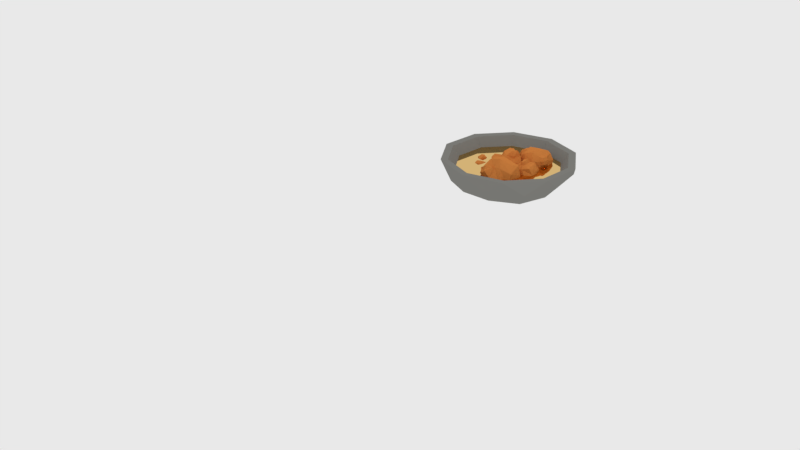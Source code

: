 # Source: finish.blend  (saved by Blender 2.79.0; exported with 4.5.12 LTS)
import bpy
from mathutils import Matrix  # noqa: F401  (used for matrix-valued properties, if any)

bpy.ops.wm.read_factory_settings(use_empty=True)
scene = bpy.context.scene
scene.name = 'Scene'

# ---- collections
col_collection_1 = bpy.data.collections.new('Collection 1'); scene.collection.children.link(col_collection_1)

# ---- materials (node trees are filled in below, after node groups)
mat_material_004 = bpy.data.materials.new('Material.004')
mat_material_004.alpha_threshold = 0.0
mat_material_004.roughness = 0.5
mat_material_002 = bpy.data.materials.new('Material.002')
mat_material_002.alpha_threshold = 0.0
mat_material_002.roughness = 0.5
mat_material = bpy.data.materials.new('Material')
mat_material.alpha_threshold = 0.0
mat_material.roughness = 0.5
mat_material_001 = bpy.data.materials.new('Material.001')
mat_material_001.alpha_threshold = 0.0
mat_material_001.roughness = 0.5

# ---- material node trees
mat_material_004.use_nodes = True; mat_material_004.node_tree.nodes.clear()
_N = mat_material_004.node_tree.nodes; _L = mat_material_004.node_tree.links
n0 = _N.new('ShaderNodeOutputMaterial'); n0.name = 'Material Output'; n0.location = (300, 300)
n1 = _N.new('ShaderNodeBsdfGlass'); n1.name = 'Glass BSDF'; n1.location = (10, 300)
n1.distribution = 'BECKMANN'
n1.inputs[0].default_value = (0.8, 0.5443, 0.224, 1.0)
n1.inputs[2].default_value = 0.85
_L.new(n1.outputs[0], n0.inputs[0])
n0.is_active_output = True
mat_material_002.use_nodes = True; mat_material_002.node_tree.nodes.clear()
_N = mat_material_002.node_tree.nodes; _L = mat_material_002.node_tree.links
n0 = _N.new('ShaderNodeOutputMaterial'); n0.name = 'Material Output'; n0.location = (300, 300)
n1 = _N.new('ShaderNodeBsdfDiffuse'); n1.name = 'Diffuse BSDF'; n1.location = (10, 300)
n1.inputs[0].default_value = (0.6422, 0.2225, 0.05162, 1.0)
_L.new(n1.outputs[0], n0.inputs[0])
n0.is_active_output = True
mat_material.use_nodes = True; mat_material.node_tree.nodes.clear()
_N = mat_material.node_tree.nodes; _L = mat_material.node_tree.links
n0 = _N.new('ShaderNodeOutputMaterial'); n0.name = 'Material Output'; n0.location = (300, 300)
n1 = _N.new('ShaderNodeBsdfDiffuse'); n1.name = 'Diffuse BSDF'; n1.location = (10, 300)
n1.inputs[0].default_value = (0.6344, 0.443, 0.309, 1.0)
_L.new(n1.outputs[0], n0.inputs[0])
n0.is_active_output = True
mat_material_001.use_nodes = True; mat_material_001.node_tree.nodes.clear()
_N = mat_material_001.node_tree.nodes; _L = mat_material_001.node_tree.links
n0 = _N.new('ShaderNodeOutputMaterial'); n0.name = 'Material Output'; n0.location = (300, 300)
n1 = _N.new('ShaderNodeBsdfDiffuse'); n1.name = 'Diffuse BSDF'; n1.location = (10, 300)
n1.inputs[0].default_value = (0.2245, 0.2228, 0.2063, 1.0)
_L.new(n1.outputs[0], n0.inputs[0])
n0.is_active_output = True

# ---- world
world_world = bpy.data.worlds.new('World'); scene.world = world_world
world_world.use_nodes = True; world_world.node_tree.nodes.clear()
_N = world_world.node_tree.nodes; _L = world_world.node_tree.links
n0 = _N.new('ShaderNodeOutputWorld'); n0.name = 'World Output'; n0.location = (300, 300)
n1 = _N.new('ShaderNodeBackground'); n1.name = 'Background'; n1.location = (10, 300)
n1.inputs[0].default_value = (0.814, 0.814, 0.814, 1.0)
_L.new(n1.outputs[0], n0.inputs[0])
n0.is_active_output = True
world_world.color = (0.05088, 0.05088, 0.05088)
world_world.use_sun_shadow = False
world_world.sun_shadow_jitter_overblur = 0.0
world_world.cycles.sampling_method = 'MANUAL'

# ---- cameras
cam_camera = bpy.data.cameras.new('Camera')
cam_camera.clip_end = 100.0
cam_camera.lens = 35.0
cam_camera.sensor_width = 32.0
cam_camera.sensor_height = 18.0
cam_camera.ortho_scale = 7.314
cam_camera.dof.focus_distance = 0.0

# ---- lights
light_lamp = bpy.data.lights.new('Lamp', 'POINT')
light_lamp.transmission_factor = 0.0
light_lamp.cutoff_distance = 30.0
light_lamp.energy = 100.0
light_lamp.shadow_buffer_clip_start = 1.001
light_lamp.shadow_soft_size = 0.1
light_lamp.shadow_maximum_resolution = 0.006
light_lamp.use_absolute_resolution = True

# ---- meshes
me_icosphere_001 = bpy.data.meshes.new('Icosphere.001')
me_icosphere_001.from_pydata([(0.7459, 0.2425, -0.2337), (0.4609, 0.6349, -0.2337), (-0.0003865, 0.7847, -0.2337), (-0.4616, 0.6349, -0.2337), (-0.7467, 0.2425, -0.2337), (-0.7467, -0.2425, -0.2337), (-0.4616, -0.6349, -0.2337), (-0.0003865, -0.7847, -0.2337), (0.4609, -0.6349, -0.2337), (0.7459, -0.2425, -0.2337)], [], [(0, 1, 2, 3, 4, 5, 6, 7, 8, 9)])
me_icosphere_001.materials.append(mat_material_004)
me_icosphere_001.use_remesh_preserve_volume = False
me_icosphere_001.use_remesh_preserve_attributes = False
me_icosphere_001.use_mirror_vertex_groups = False
me_icosphere_001.update()
me_cube_006 = bpy.data.meshes.new('Cube.006')
me_cube_006.from_pydata([(0.2171, -2.594, -1.349), (0.1954, -1.818, -0.9156), (0.1954, -2.082, -1.293), (0.4642, -2.18, -1.286), (0.3497, -2.497, -1.368), (0.5361, -2.497, -0.967), (0.3083, -2.717, -1.235), (0.3455, -2.885, -0.8621), (0.4642, -2.18, -1.052), (0.2501, -1.861, -0.659), (0.3513, -1.936, -0.7397), (0.3882, -2.27, -0.6736), (0.3549, -2.683, -0.5922), (0.14, -1.878, -0.4894), (0.1562, -2.137, -0.5145), (0.2092, -2.244, -0.5482), (0.1729, -2.529, -0.3563), (0.1033, -2.206, -0.2427), (0.1154, -2.08, -0.2902), (0.1778, -2.12, -0.4369), (0.214, -2.189, -0.4625), (0.1282, -2.276, -0.2147), (0.1916, -2.825, -0.6129), (0.1714, -2.958, -0.9922), (0.01014, -2.555, -1.412), (-0.1969, -2.594, -1.349), (0.01014, -2.917, -1.272), (0.01014, -2.931, -0.7056), (0.01014, -1.916, -0.9572), (0.01014, -2.113, -1.341), (-0.1751, -1.818, -0.9156), (-0.1751, -2.082, -1.293), (-0.444, -2.18, -1.286), (-0.3294, -2.497, -1.368), (-0.5159, -2.497, -0.967), (-0.288, -2.717, -1.235), (-0.3252, -2.788, -0.8621), (-0.444, -2.18, -1.052), (-0.2298, -1.861, -0.659), (-0.331, -1.936, -0.7397), (0.01014, -2.659, -0.4567), (0.01014, -1.776, -0.652), (-0.3679, -2.27, -0.6736), (-0.3346, -2.586, -0.5922), (-0.1821, -2.044, -0.4894), (-0.2878, -2.137, -0.5145), (0.01014, -2.561, -0.3244), (-0.05224, -1.859, -0.5035), (-0.2926, -2.244, -0.4856), (-0.1526, -2.529, -0.2936), (-0.08297, -2.206, -0.1801), (0.01014, -2.192, -0.229), (-0.1877, -2.08, -0.2276), (0.01014, -2.291, -0.1865), (0.01014, -2.099, -0.2311), (-0.227, -2.125, -0.3385), (-0.1079, -2.276, -0.152), (-0.1713, -2.729, -0.6129), (-0.1511, -2.861, -0.9922), (1.51, 2.293, -1.164), (0.3874, 1.601, -0.9083), (1.053, 1.667, -1.104), (0.9248, 1.916, -1.449), (1.321, 2.235, -1.329), (0.7519, 2.578, -1.386), (1.427, 2.56, -1.234), (0.9362, 2.981, -1.061), (0.6404, 2.087, -1.328), (0.08509, 1.86, -0.8531), (0.1212, 1.971, -1.006), (0.2847, 2.461, -1.024), (0.4468, 2.92, -0.9347), (0.1051, 2.248, -0.6092), (0.1664, 2.297, -0.6451), (0.1916, 2.471, -0.7053), (0.2721, 2.666, -0.6355), (0.07913, 2.472, -0.4998), (0.0594, 2.262, -0.4575), (0.07574, 2.322, -0.5516), (0.06857, 2.448, -0.5838), (0.08822, 2.59, -0.5206), (0.7315, 3.0, -0.7463), (1.304, 2.888, -0.9139), (1.648, 2.142, -0.9025), (1.693, 2.183, -0.5764), (1.684, 2.586, -0.8302), (1.007, 3.02, -0.5369), (0.5972, 1.649, -0.6671), (1.216, 1.622, -0.8655), (0.5516, 1.502, -0.3828), (1.217, 1.568, -0.5784), (1.327, 1.673, -0.161), (1.622, 2.054, -0.3656), (1.218, 2.297, 0.1062), (1.691, 2.401, -0.3883), (1.233, 2.802, -0.1099), (1.043, 1.845, -0.03984), (0.2978, 1.731, -0.1725), (0.4235, 1.789, -0.03836), (0.5683, 2.976, -0.4081), (0.1169, 1.691, -0.5092), (0.6198, 2.259, 0.04825), (0.7523, 2.736, 0.04312), (0.2202, 2.179, -0.2409), (0.2958, 2.219, -0.2309), (0.3305, 2.688, -0.3882), (0.2, 2.237, -0.4324), (0.368, 2.365, -0.1408), (0.4163, 2.579, -0.1738), (0.1617, 2.423, -0.2357), (0.09221, 2.439, -0.3606), (0.1001, 2.237, -0.3272), (0.1718, 2.264, -0.2442), (0.1183, 2.599, -0.3386), (0.09867, 2.271, -0.3942), (0.1968, 2.371, -0.1736), (0.1928, 2.526, -0.1858), (0.8923, 2.903, -0.2317), (1.447, 2.802, -0.4565), (0.08722, 3.036, -1.918), (-1.49, 2.063, -1.559), (-0.5549, 2.156, -1.834), (-0.7349, 2.506, -2.319), (-0.1774, 2.954, -2.15), (-0.9779, 3.437, -2.23), (-0.02919, 3.411, -2.016), (-0.7188, 4.003, -1.774), (-1.135, 2.747, -2.148), (-1.915, 2.426, -1.481), (-1.865, 2.583, -1.696), (-1.635, 3.272, -1.722), (-1.407, 3.917, -1.596), (-1.887, 2.973, -1.138), (-1.801, 3.042, -1.189), (-1.766, 3.287, -1.273), (-1.652, 3.561, -1.175), (-1.924, 3.288, -0.9845), (-1.951, 2.992, -0.925), (-1.928, 3.076, -1.057), (-1.939, 3.254, -1.103), (-1.911, 3.453, -1.014), (-1.007, 4.029, -1.331), (-0.2011, 3.872, -1.567), (0.2812, 2.824, -1.551), (0.3451, 2.881, -1.092), (0.3323, 3.448, -1.449), (-0.6196, 4.057, -1.037), (-1.195, 2.131, -1.22), (-0.3258, 2.093, -1.499), (-1.26, 1.924, -0.8201), (-0.3241, 2.017, -1.095), (-0.1691, 2.165, -0.5082), (0.2456, 2.699, -0.7958), (-0.3226, 3.042, -0.1326), (0.3423, 3.187, -0.8277), (-0.301, 3.751, -0.4363), (-0.5688, 2.406, -0.3379), (-1.616, 2.246, -0.5243), (-1.44, 2.327, -0.3358), (-1.236, 3.996, -0.8556), (-1.871, 2.19, -0.9977), (-1.164, 2.988, -0.214), (-0.9773, 3.658, -0.2213), (-1.725, 2.875, -0.6205), (-1.619, 2.932, -0.6065), (-1.57, 3.591, -0.8275), (-1.754, 2.957, -0.8897), (-1.518, 3.137, -0.4798), (-1.45, 3.438, -0.5262), (-1.808, 3.218, -0.6132), (-1.905, 3.24, -0.7888), (-1.894, 2.958, -0.7418), (-1.793, 2.995, -0.6252), (-1.869, 3.465, -0.7579), (-1.896, 3.005, -0.836), (-1.758, 3.146, -0.5259), (-1.764, 3.364, -0.5431), (-0.7805, 3.893, -0.6075), (-0.0001766, 3.751, -0.9237), (-4.815, 2.57, -0.459), (-2.812, 2.769, 1.79), (-3.915, 2.048, 0.9448), (-4.689, 2.581, 1.186), (-5.028, 2.587, 0.06047), (-4.713, 3.978, 0.526), (-4.995, 3.175, -0.5975), (-4.618, 4.485, -0.8928), (-4.243, 3.235, 1.251), (-2.517, 3.62, 1.844), (-3.024, 3.637, 1.803), (-3.471, 4.297, 0.9583), (-3.834, 4.998, -0.2358), (-1.954, 3.956, 1.634), (-2.416, 4.237, 0.9338), (-2.764, 4.355, 0.7249), (-2.724, 5.199, -0.08761), (-1.873, 5.007, 0.7136), (-1.809, 4.733, 1.076), (-2.296, 4.463, 1.044), (-2.533, 4.532, 0.912), (-1.98, 5.21, 0.5744), (-3.687, 4.883, -0.9506), (-4.553, 3.961, -1.464), (-4.38, 2.046, -0.7624), (-3.819, 1.97, -1.247), (-4.638, 2.893, -1.733), (-3.58, 4.494, -1.616), (-2.589, 2.509, 1.149), (-3.603, 1.686, 0.4944), (-1.92, 2.232, 1.085), (-3.024, 1.511, 0.2397), (-2.505, 1.264, -0.5423), (-3.394, 1.602, -1.232), (-2.183, 2.452, -1.476), (-3.561, 2.311, -1.732), (-2.864, 3.39, -1.899), (-2.059, 1.918, -0.4776), (-1.363, 2.924, 0.9308), (-1.383, 2.648, 0.5044), (-2.713, 4.847, -0.789), (-1.804, 3.185, 1.626), (-1.652, 3.201, -0.4807), (-2.035, 3.876, -1.278), (-1.42, 3.699, 0.5562), (-1.348, 3.593, 0.08897), (-2.319, 5.092, -0.4783), (-1.492, 3.615, 1.315), (-1.438, 3.803, -0.2127), (-1.822, 4.902, -0.6898), (-1.306, 4.912, 0.3765), (-1.601, 4.892, 0.5813), (-0.9612, 4.468, 0.5166), (-1.665, 5.137, 0.3145), (-1.471, 4.769, 0.8399), (-1.142, 4.158, 0.2869), (-1.293, 5.043, 0.1424), (-2.674, 4.234, -1.371), (-3.637, 3.371, -1.808), (1.22, -0.5193, -1.574), (-0.3578, -1.492, -1.216), (0.5776, -1.4, -1.49), (0.3976, -1.05, -1.976), (0.9551, -0.6012, -1.807), (0.1546, -0.1186, -1.887), (1.103, -0.1447, -1.673), (0.4137, 0.4474, -1.43), (-0.002083, -0.8087, -1.805), (-0.7828, -1.129, -1.138), (-0.732, -0.9722, -1.353), (-0.5022, -0.2835, -1.378), (-0.2743, 0.3617, -1.253), (-0.7547, -0.5829, -0.7952), (-0.6685, -0.5141, -0.8456), (-0.6331, -0.269, -0.9303), (-0.52, 0.00506, -0.8321), (-0.7912, -0.2676, -0.6413), (-0.8189, -0.5634, -0.5818), (-0.7959, -0.4791, -0.7142), (-0.806, -0.3014, -0.7595), (-0.7784, -0.1029, -0.6706), (0.126, 0.4735, -0.9878), (0.9314, 0.3165, -1.224), (1.414, -0.7319, -1.207), (1.478, -0.6748, -0.749), (1.465, -0.1074, -1.106), (0.5129, 0.5018, -0.6935), (-0.06294, -1.425, -0.8766), (0.8067, -1.463, -1.155), (-0.127, -1.631, -0.4769), (0.8084, -1.539, -0.7518), (0.9634, -1.391, -0.165), (1.378, -0.8562, -0.4527), (0.81, -0.5137, 0.2106), (1.475, -0.3686, -0.4846), (0.8316, 0.1955, -0.09318), (0.5637, -1.15, 0.005276), (-0.4838, -1.309, -0.1812), (-0.307, -1.228, 0.007352), (-0.1035, 0.4406, -0.5124), (-0.738, -1.366, -0.6545), (-0.03112, -0.5675, 0.1291), (0.1552, 0.1028, 0.1219), (-0.5929, -0.6804, -0.2773), (-0.4866, -0.6238, -0.2634), (-0.4378, 0.03503, -0.4844), (-0.6212, -0.5991, -0.5465), (-0.3851, -0.4185, -0.1367), (-0.3171, -0.1172, -0.183), (-0.6752, -0.3375, -0.2701), (-0.7728, -0.3151, -0.4457), (-0.7617, -0.5979, -0.3986), (-0.6609, -0.5605, -0.282), (-0.7361, -0.09029, -0.4148), (-0.7637, -0.5504, -0.4928), (-0.6258, -0.4101, -0.1827), (-0.6313, -0.1916, -0.2), (0.352, 0.3372, -0.2644), (1.132, 0.1954, -0.5805), (0.309, 0.2658, -1.131), (0.233, 1.416, -0.1895), (0.5914, 0.8332, -0.5473), (0.2807, 0.515, -0.336), (0.2417, 0.2584, -0.8542), (-0.431, 0.4068, -0.5852), (0.01344, 0.1484, -1.154), (-0.6783, 0.4156, -1.141), (-0.05378, 0.7166, -0.3075), (-0.1925, 1.537, -0.1444), (-0.2728, 1.341, -0.1162), (-0.6158, 1.035, -0.4578), (-0.9307, 0.8342, -0.8592), (-0.5316, 1.579, -0.5216), (-0.5377, 1.493, -0.563), (-0.6811, 1.358, -0.6235), (-0.8072, 1.293, -0.8247), (-0.8747, 1.583, -0.7354), (-0.6951, 1.714, -0.6483), (-0.7403, 1.6, -0.6225), (-0.8602, 1.527, -0.6567), (-0.9758, 1.513, -0.7845), (-0.8215, 0.7965, -1.23), (-0.3596, 0.3624, -1.456), (0.5616, 0.5177, -1.394), (0.5818, 0.803, -1.732), (0.1808, 0.3815, -1.688), (-0.6387, 0.8558, -1.636), (0.3495, 1.53, -0.5859), (0.7627, 1.009, -0.8637), (0.4824, 1.907, -0.7393), (0.8409, 1.324, -1.097), (0.8184, 1.574, -1.521), (0.6566, 1.075, -1.769), (0.1838, 1.618, -1.94), (0.3839, 0.878, -1.971), (-0.2679, 1.224, -2.046), (0.4839, 1.776, -1.493), (0.1156, 2.144, -0.8236), (0.1437, 2.162, -1.034), (-0.8747, 1.24, -1.4), (0.00958, 1.929, -0.3834), (-0.1596, 1.934, -1.463), (-0.5102, 1.662, -1.786), (-0.3415, 1.953, -0.9406), (-0.3303, 1.901, -1.02), (-0.762, 1.511, -1.107), (-0.4341, 1.729, -0.7634), (-0.4169, 1.878, -1.206), (-0.5818, 1.736, -1.321), (-0.7125, 1.902, -1.093), (-0.8032, 1.769, -0.8952), (-0.5835, 1.934, -0.8944), (-0.5617, 1.952, -1.016), (-0.9321, 1.709, -1.007), (-0.647, 1.803, -0.7938), (-0.6427, 1.955, -1.136), (-0.7869, 1.885, -1.201), (-0.5762, 1.28, -1.771), (-0.1359, 0.803, -1.949), (1.514, 1.548, -1.768), (0.8584, 0.3879, -1.025), (1.093, 0.777, -1.673), (0.7844, 1.158, -1.661), (1.233, 1.522, -1.8), (0.9592, 1.687, -1.113), (1.489, 1.809, -1.573), (1.583, 2.089, -0.933), (0.7844, 1.158, -1.259), (0.8162, 0.4997, -0.5845), (0.7346, 0.7005, -0.7229), (0.976, 1.224, -0.6095), (1.39, 1.8, -0.4699), (0.9928, 0.4269, -0.2936), (1.199, 0.822, -0.3366), (1.216, 1.027, -0.3945), (1.522, 1.413, -0.06531), (1.338, 0.8774, 0.1295), (1.209, 0.7028, 0.048), (1.152, 0.8163, -0.2036), (1.16, 0.9501, -0.2475), (1.363, 1.002, 0.1776), (1.756, 1.865, -0.5055), (1.904, 2.042, -1.156), (1.784, 1.308, -1.876), (2.122, 1.181, -1.768), (2.104, 1.838, -1.637), (2.116, 1.859, -0.6645), (1.218, 0.3691, -1.096), (1.392, 0.6575, -1.754), (1.403, 0.05977, -1.025), (1.637, 0.4489, -1.673), (2.119, 0.354, -1.661), (2.231, 0.9205, -1.8), (2.505, 0.7554, -1.113), (2.365, 1.281, -1.573), (2.483, 1.352, -0.933), (2.119, 0.354, -1.259), (1.521, 0.07461, -0.5845), (1.737, 0.09625, -0.7229), (1.876, 1.46, -0.2375), (1.094, 0.1627, -0.5725), (2.087, 0.5539, -0.6095), (2.318, 1.047, -0.4699), (1.613, 0.3861, -0.2936), (1.851, 0.4288, -0.3366), (1.789, 1.316, -0.01067), (1.259, 0.2301, -0.3178), (1.953, 0.5824, -0.287), (2.0, 1.125, 0.04222), (1.612, 0.7125, 0.237), (1.462, 0.7733, 0.1531), (1.654, 0.4344, 0.1555), (1.55, 0.9197, 0.2259), (1.38, 0.6371, 0.1494), (1.751, 0.4651, -0.0347), (1.71, 0.7926, 0.2851), (2.204, 1.401, -0.5055), (2.292, 1.614, -1.156), (-0.6893, -3.603, -0.4844), (-0.5709, -3.932, -1.429), (-0.7861, -3.936, -0.9531), (-0.5347, -4.042, -0.7783), (-0.6156, -3.774, -0.5034), (-0.1667, -3.688, -0.7076), (-0.5014, -3.514, -0.4267), (-0.1574, -3.217, -0.5285), (-0.363, -3.918, -0.9378), (-0.3271, -3.801, -1.548), (-0.2846, -3.856, -1.394), (-0.1274, -3.6, -1.149), (0.001136, -3.229, -0.8758), (-0.2903, -3.624, -1.691), (-0.2347, -3.457, -1.453), (-0.1903, -3.431, -1.322), (-0.01298, -3.095, -1.231), (-0.06306, -3.226, -1.6), (-0.1173, -3.352, -1.668), (-0.1638, -3.443, -1.512), (-0.1362, -3.43, -1.424), (-0.005517, -3.176, -1.553), (-0.1164, -3.025, -0.8042), (-0.3804, -3.114, -0.4437), (-0.9164, -3.525, -0.5498), (-1.033, -3.323, -0.637), (-0.7294, -3.184, -0.3465), (-0.3105, -2.873, -0.7207), (-0.7322, -3.756, -1.388), (-0.9675, -3.814, -0.9642), (-0.8787, -3.681, -1.566), (-1.094, -3.686, -1.09), (-1.289, -3.429, -1.113), (-1.18, -3.315, -0.7538), (-1.041, -2.977, -1.096), (-0.9968, -3.111, -0.6466), (-0.7373, -2.835, -0.8558), (-1.118, -3.305, -1.273), (-0.7259, -3.477, -1.725), (-0.8514, -3.395, -1.645), (-0.1914, -2.942, -1.115), (-0.5412, -3.698, -1.712), (-0.7556, -3.089, -1.428), (-0.5944, -2.835, -1.21), (-0.519, -3.284, -1.672), (-0.6035, -3.157, -1.617), (-0.1174, -2.944, -1.286), (-0.4646, -3.515, -1.767), (-0.5612, -3.059, -1.55), (-0.2375, -2.841, -1.393), (-0.1718, -3.067, -1.712), (-0.1338, -3.166, -1.656), (-0.3232, -3.114, -1.822), (-0.07932, -3.07, -1.603), (-0.157, -3.236, -1.731), (-0.4267, -3.114, -1.724), (-0.1557, -2.984, -1.683), (-0.4406, -2.851, -1.018), (-0.671, -2.968, -0.6426), (-1.789, -3.779, 0.5863), (-1.424, -4.173, -0.8679), (-1.725, -4.309, -0.135), (-1.306, -4.308, 0.134), (-1.582, -3.977, 0.557), (-0.9984, -3.584, 0.2427), (-1.577, -3.539, 0.6749), (-1.269, -2.912, 0.5183), (-1.137, -4.029, -0.1114), (-1.157, -3.841, -1.051), (-1.064, -3.894, -0.8127), (-0.9959, -3.435, -0.4365), (-1.037, -2.834, -0.01612), (-1.212, -3.569, -1.27), (-1.234, -3.298, -0.9047), (-1.186, -3.235, -0.7025), (-1.138, -2.652, -0.5619), (-1.13, -2.868, -1.131), (-1.131, -3.079, -1.235), (-1.142, -3.236, -0.9952), (-1.111, -3.201, -0.8597), (-1.078, -2.763, -1.058), (-1.327, -2.615, 0.09412), (-1.647, -2.901, 0.6489), (-2.158, -3.805, 0.4856), (-2.445, -3.59, 0.3514), (-2.099, -3.21, 0.7984), (-1.693, -2.518, 0.2225), (-1.758, -4.021, -0.8036), (-2.056, -4.245, -0.1521), (-2.01, -4.004, -1.078), (-2.312, -4.141, -0.3452), (-2.744, -3.894, -0.3813), (-2.657, -3.668, 0.1717), (-2.664, -3.105, -0.3541), (-2.522, -3.267, 0.3366), (-2.32, -2.721, 0.01472), (-2.576, -3.615, -0.6267), (-1.917, -3.622, -1.323), (-2.144, -3.582, -1.2), (-1.483, -2.543, -0.3835), (-1.523, -3.824, -1.302), (-2.193, -3.091, -0.8656), (-2.118, -2.634, -0.5304), (-1.741, -3.224, -1.241), (-1.937, -3.096, -1.157), (-1.377, -2.501, -0.6469), (-1.524, -3.519, -1.387), (-1.936, -2.932, -1.053), (-1.609, -2.429, -0.8123), (-1.38, -2.708, -1.302), (-1.266, -2.826, -1.217), (-1.566, -2.866, -1.472), (-1.247, -2.657, -1.135), (-1.257, -2.939, -1.333), (-1.713, -2.928, -1.322), (-1.407, -2.581, -1.257), (-1.891, -2.564, -0.2348), (-2.146, -2.868, 0.3428), (-0.6031, -2.192, -1.079), (-1.102, -1.106, -0.4121), (-0.9422, -1.481, -0.9935), (-0.5028, -1.457, -0.9825), (-0.4741, -1.974, -1.108), (-0.2102, -1.862, -0.4912), (-0.4, -2.311, -0.9043), (-0.2461, -2.526, -0.3299), (-0.5028, -1.457, -0.6223), (-0.9984, -1.134, -0.01723), (-0.8095, -1.18, -0.1414), (-0.556, -1.631, -0.03972), (-0.3545, -2.235, 0.08552), (-1.144, -1.224, 0.2437), (-0.965, -1.581, 0.2051), (-0.8252, -1.702, 0.1531), (-0.7047, -2.127, 0.4485), (-0.998, -1.712, 0.6232), (-1.057, -1.526, 0.5501), (-0.9446, -1.545, 0.3244), (-0.8515, -1.621, 0.285), (-0.9207, -1.795, 0.6664), (-0.4999, -2.535, 0.05361), (-0.4485, -2.735, -0.53), (-0.9194, -2.262, -1.176), (-1.189, -2.442, -1.079), (-0.7017, -2.774, -0.961), (-0.6931, -2.794, -0.08901), (-1.305, -1.358, -0.4762), (-1.186, -1.636, -1.066), (-1.626, -1.329, -0.4121), (-1.467, -1.704, -0.9935), (-1.789, -2.004, -0.9825), (-1.436, -2.384, -1.108), (-1.7, -2.496, -0.4912), (-1.244, -2.671, -0.9043), (-1.254, -2.794, -0.3299), (-1.789, -2.004, -0.6223), (-1.678, -1.423, -0.01723), (-1.775, -1.591, -0.1414), (-0.8567, -2.41, 0.2941), (-1.389, -1.159, -0.006481), (-1.627, -2.086, -0.03972), (-1.389, -2.513, 0.08552), (-1.5, -1.654, 0.2437), (-1.594, -1.849, 0.2051), (-0.9159, -2.271, 0.4975), (-1.427, -1.315, 0.2219), (-1.536, -2.004, 0.2496), (-1.166, -2.323, 0.5449), (-1.262, -1.824, 0.7197), (-1.139, -1.747, 0.6444), (-1.486, -1.709, 0.6466), (-1.079, -1.888, 0.7098), (-1.195, -1.616, 0.6411), (-1.515, -1.795, 0.4759), (-1.255, -1.938, 0.7628), (-1.072, -2.617, 0.05361), (-0.9635, -2.792, -0.53), (-1.975, 1.211, -1.39), (-2.984, -0.5734, -0.245), (-2.623, 0.02529, -1.242), (-3.098, 0.612, -1.223), (-2.408, 1.172, -1.439), (-2.829, 1.426, -0.3808), (-2.014, 1.613, -1.089), (-1.869, 2.043, -0.104), (-3.098, 0.612, -0.6056), (-3.049, -0.4014, 0.4322), (-3.174, -0.09249, 0.2192), (-2.803, 0.7125, 0.3937), (-2.166, 1.6, 0.6085), (-2.777, -0.5134, 0.8798), (-2.461, 0.09445, 0.8136), (-2.434, 0.4097, 0.7245), (-1.964, 1.004, 1.231), (-2.246, 0.1798, 1.531), (-2.445, -0.08891, 1.405), (-2.532, 0.08571, 1.018), (-2.52, 0.2917, 0.9507), (-2.208, 0.3709, 1.605), (-1.602, 1.699, 0.5538), (-1.376, 1.971, -0.4474), (-1.56, 0.8418, -1.555), (-1.039, 0.647, -1.39), (-1.068, 1.658, -1.187), (-1.048, 1.69, 0.3091), (-2.431, -0.6024, -0.355), (-2.163, -0.1585, -1.367), (-2.147, -1.078, -0.245), (-1.786, -0.4796, -1.242), (-1.045, -0.6257, -1.223), (-0.8725, 0.2461, -1.439), (-0.4511, -0.007936, -0.3808), (-0.6659, 0.8005, -1.089), (-0.4848, 0.9107, -0.104), (-1.045, -0.6257, -0.6056), (-1.964, -1.056, 0.4322), (-1.632, -1.022, 0.2192), (-1.418, 1.077, 0.9662), (-2.622, -0.9199, 0.4507), (-1.094, -0.318, 0.3937), (-0.7388, 0.4413, 0.6085), (-1.822, -0.5762, 0.8798), (-1.457, -0.5106, 0.8136), (-1.552, 0.8552, 1.315), (-2.367, -0.8162, 0.8425), (-1.3, -0.2741, 0.8899), (-1.228, 0.5608, 1.397), (-1.825, -0.07403, 1.696), (-2.056, 0.01958, 1.567), (-1.76, -0.5019, 1.571), (-1.92, 0.2448, 1.679), (-2.182, -0.19, 1.561), (-1.611, -0.4547, 1.278), (-1.674, 0.0492, 1.77), (-0.9138, 0.9859, 0.5538), (-0.7787, 1.313, -0.4474), (-4.998, -0.05668, -1.447), (-3.073, 0.4814, -0.3309), (-3.734, 0.3163, -1.304), (-3.81, -0.4158, -1.124), (-4.672, -0.327, -1.334), (-4.556, -0.7927, -0.3019), (-5.248, -0.3609, -1.154), (-5.403, -0.4982, -0.03201), (-3.81, -0.4158, -0.5212), (-3.146, 0.3179, 0.3296), (-3.272, 0.01808, 0.2832), (-4.083, -0.2822, 0.4533), (-4.892, -0.3958, 0.6628), (-3.782, 0.4512, 0.7661), (-3.894, 0.3805, 0.7015), (-4.13, 0.1812, 0.7759), (-4.497, 0.1856, 0.8676), (-4.23, 0.4086, 1.196), (-3.944, 0.6049, 1.074), (-4.004, 0.4243, 1.046), (-4.155, 0.2906, 1.142), (-4.388, 0.303, 1.269), (-5.35, -0.07669, 0.4481), (-5.694, -0.1089, -0.5282), (-5.06, 0.6027, -1.609), (-5.315, 1.214, -1.447), (-5.721, 0.438, -1.249), (-5.756, 0.4291, 0.2095), (-3.465, 1.001, -0.4382), (-3.955, 0.8785, -1.425), (-3.363, 1.644, -0.3309), (-4.024, 1.478, -1.304), (-4.435, 2.089, -1.124), (-5.154, 1.606, -1.334), (-5.271, 2.071, -0.3019), (-5.679, 1.365, -1.154), (-5.88, 1.414, -0.03201), (-4.435, 2.089, -0.5212), (-3.504, 1.753, 0.3296), (-3.756, 1.959, 0.2832), (-5.32, 0.5379, 0.8503), (-3.114, 1.088, 0.3476), (-4.613, 1.843, 0.4533), (-5.381, 1.563, 0.6628), (-4.003, 1.337, 0.7661), (-4.135, 1.347, 0.7015), (-4.708, 0.6906, 0.9496), (-3.958, 0.8778, 0.7297), (-4.437, 1.412, 0.7759), (-4.759, 1.235, 0.8676), (-4.418, 1.164, 1.196), (-4.287, 0.7956, 1.232), (-4.074, 1.125, 1.074), (-4.212, 1.256, 1.046), (-4.536, 0.7335, 1.341), (-4.056, 0.8534, 1.065), (-4.407, 1.304, 1.142), (-4.608, 1.183, 1.269), (-5.635, 1.066, 0.4481), (-5.954, 0.9334, -0.5282), (-2.428, -1.969, -1.091), (-4.855, -3.466, -0.5389), (-3.416, -3.324, -0.9618), (-3.693, -2.786, -1.708), (-2.835, -2.095, -1.448), (-4.067, -1.353, -1.572), (-2.607, -1.393, -1.243), (-3.668, -0.4818, -0.8694), (-4.308, -2.415, -1.446), (-5.509, -2.908, -0.4196), (-5.431, -2.666, -0.75), (-5.078, -1.607, -0.7894), (-4.727, -0.6137, -0.5961), (-5.466, -2.067, 0.108), (-5.334, -1.961, 0.03037), (-5.279, -1.584, -0.09985), (-5.105, -1.163, 0.0512), (-5.522, -1.582, 0.3447), (-5.565, -2.037, 0.4363), (-5.53, -1.908, 0.2326), (-5.545, -1.634, 0.1629), (-5.503, -1.329, 0.2997), (-4.111, -0.4418, -0.1885), (-2.872, -0.6833, -0.5511), (-2.13, -2.296, -0.5263), (-2.031, -2.209, 0.179), (-2.051, -1.336, -0.3699), (-3.516, -0.3982, 0.2644), (-4.402, -3.363, -0.01723), (-3.064, -3.421, -0.4463), (-4.5, -3.68, 0.5977), (-3.061, -3.538, 0.1748), (-2.823, -3.31, 1.078), (-2.184, -2.488, 0.635), (-3.059, -1.961, 1.656), (-2.036, -1.738, 0.586), (-3.025, -0.8694, 1.188), (-3.438, -2.94, 1.34), (-5.049, -3.185, 1.053), (-4.777, -3.06, 1.343), (-4.464, -0.4924, 0.543), (-5.44, -3.272, 0.3244), (-4.353, -2.044, 1.53), (-4.066, -1.012, 1.519), (-5.217, -2.217, 0.9049), (-5.054, -2.13, 0.9263), (-4.979, -1.116, 0.5862), (-5.261, -2.092, 0.4906), (-4.898, -1.814, 1.121), (-4.793, -1.351, 1.05), (-5.344, -1.69, 0.916), (-5.494, -1.655, 0.6458), (-5.477, -2.09, 0.7182), (-5.322, -2.033, 0.8976), (-5.438, -1.309, 0.6933), (-5.48, -2.017, 0.5732), (-5.268, -1.801, 1.05), (-5.276, -1.465, 1.024), (-3.763, -0.6515, 0.9248), (-2.563, -0.8697, 0.4383)], [], [(27, 7, 22), (27, 23, 7), (0, 24, 2), (29, 1, 2), (8, 1, 9, 10), (2, 1, 3), (4, 5, 6), (5, 3, 8), (5, 8, 10, 11), (0, 2, 4), (26, 0, 4), (1, 29, 28), (3, 5, 4), (3, 1, 8), (1, 28, 41, 9), (6, 23, 26), (6, 5, 7), (7, 5, 11, 12), (26, 24, 0), (4, 6, 26), (4, 2, 3), (2, 24, 29), (11, 10, 14, 15), (12, 11, 15, 16), (40, 12, 46), (10, 9, 13, 14), (9, 41, 47, 13), (16, 15, 20, 21), (46, 16, 21), (14, 13, 18, 19), (13, 47, 54, 18), (15, 14, 19, 20), (51, 53, 17), (51, 18, 54), (17, 53, 21), (18, 17, 20), (18, 51, 17), (20, 19, 18), (21, 20, 17), (12, 40, 22), (46, 12, 16), (21, 53, 46), (22, 7, 12), (7, 23, 6), (26, 23, 27), (22, 40, 27), (27, 57, 36), (27, 36, 58), (25, 31, 24), (29, 31, 30), (37, 39, 38, 30), (31, 32, 30), (33, 35, 34), (34, 37, 32), (34, 42, 39, 37), (25, 33, 31), (26, 33, 25), (30, 28, 29), (32, 33, 34), (32, 37, 30), (30, 38, 41, 28), (35, 26, 58), (35, 36, 34), (36, 43, 42, 34), (26, 25, 24), (33, 26, 35), (33, 32, 31), (31, 29, 24), (42, 48, 45, 39), (43, 49, 48, 42), (40, 46, 43), (39, 45, 44, 38), (38, 44, 47, 41), (49, 56, 55, 48), (46, 56, 49), (44, 52, 54, 47), (51, 50, 53), (51, 54, 52), (50, 56, 53), (52, 55, 50), (52, 50, 51), (45, 48, 55, 52, 44), (56, 50, 55), (43, 57, 40), (46, 49, 43), (56, 46, 53), (57, 43, 36), (36, 35, 58), (26, 27, 58), (57, 27, 40), (86, 66, 81), (86, 82, 66), (59, 83, 61), (88, 60, 61), (67, 60, 68, 69), (61, 60, 62), (63, 64, 65), (64, 62, 67), (64, 67, 69, 70), (59, 61, 63), (85, 59, 63), (60, 88, 87), (62, 64, 63), (62, 60, 67), (60, 87, 100, 68), (65, 82, 85), (65, 64, 66), (66, 64, 70, 71), (85, 83, 59), (63, 65, 85), (63, 61, 62), (61, 83, 88), (70, 69, 73, 74), (71, 70, 74, 75), (99, 71, 105), (69, 68, 72, 73), (68, 100, 106, 72), (75, 74, 79, 80), (105, 75, 80), (73, 72, 77, 78), (72, 106, 114, 77), (74, 73, 78, 79), (110, 113, 76), (110, 77, 114), (76, 113, 80), (77, 76, 79), (77, 110, 76), (79, 78, 77), (80, 79, 76), (71, 99, 81), (105, 71, 75), (80, 113, 105), (81, 66, 71), (66, 82, 65), (85, 82, 86), (81, 99, 86), (86, 117, 95), (86, 95, 118), (84, 90, 83), (88, 90, 89), (96, 98, 97, 89), (90, 91, 89), (92, 94, 93), (93, 96, 91), (93, 101, 98, 96), (84, 92, 90), (85, 92, 84), (89, 87, 88), (91, 92, 93), (91, 96, 89), (89, 97, 100, 87), (94, 85, 118), (94, 95, 93), (95, 102, 101, 93), (85, 84, 83), (92, 85, 94), (92, 91, 90), (90, 88, 83), (101, 107, 104, 98), (102, 108, 107, 101), (99, 105, 102), (98, 104, 103, 97), (97, 103, 106, 100), (108, 116, 115, 107), (105, 116, 108), (104, 112, 111, 103), (103, 111, 114, 106), (107, 115, 112, 104), (110, 109, 113), (110, 114, 111), (109, 116, 113), (111, 115, 109), (111, 109, 110), (115, 111, 112), (116, 109, 115), (102, 117, 99), (105, 108, 102), (116, 105, 113), (117, 102, 95), (95, 94, 118), (85, 86, 118), (117, 86, 99), (146, 126, 141), (146, 142, 126), (119, 143, 121), (148, 120, 121), (127, 120, 128, 129), (121, 120, 122), (123, 124, 125), (124, 122, 127), (124, 127, 129, 130), (119, 121, 123), (145, 119, 123), (120, 148, 147), (122, 124, 123), (122, 120, 127), (120, 147, 160, 128), (125, 142, 145), (125, 124, 126), (126, 124, 130, 131), (145, 143, 119), (123, 125, 145), (123, 121, 122), (121, 143, 148), (130, 129, 133, 134), (131, 130, 134, 135), (159, 131, 165), (129, 128, 132, 133), (128, 160, 166, 132), (135, 134, 139, 140), (165, 135, 140), (133, 132, 137, 138), (132, 166, 174, 137), (134, 133, 138, 139), (170, 173, 136), (170, 137, 174), (136, 173, 140), (137, 136, 139), (137, 170, 136), (139, 138, 137), (140, 139, 136), (131, 159, 141), (165, 131, 135), (140, 173, 165), (141, 126, 131), (126, 142, 125), (145, 142, 146), (141, 159, 146), (146, 177, 155), (146, 155, 178), (144, 150, 143), (148, 150, 149), (156, 158, 157, 149), (150, 151, 149), (152, 154, 153), (153, 156, 151), (153, 161, 158, 156), (144, 152, 150), (145, 152, 144), (149, 147, 148), (151, 152, 153), (151, 156, 149), (149, 157, 160, 147), (154, 145, 178), (154, 155, 153), (155, 162, 161, 153), (145, 144, 143), (152, 145, 154), (152, 151, 150), (150, 148, 143), (161, 167, 164, 158), (162, 168, 167, 161), (159, 165, 162), (158, 164, 163, 157), (157, 163, 166, 160), (168, 176, 175, 167), (165, 176, 168), (164, 172, 171, 163), (163, 171, 174, 166), (167, 175, 172, 164), (170, 169, 173), (170, 174, 171), (169, 176, 173), (171, 175, 169), (171, 169, 170), (175, 171, 172), (176, 169, 175), (162, 177, 159), (165, 168, 162), (176, 165, 173), (177, 162, 155), (155, 154, 178), (145, 146, 178), (177, 146, 159), (206, 186, 201), (206, 202, 186), (179, 203, 181), (208, 180, 181), (187, 180, 188, 189), (181, 180, 182), (183, 184, 185), (184, 182, 187), (184, 187, 189, 190), (179, 181, 183), (205, 179, 183), (180, 208, 207), (182, 184, 183), (182, 180, 187), (180, 207, 220, 188), (185, 202, 205), (185, 184, 186), (186, 184, 190, 191), (205, 203, 179), (183, 185, 205), (183, 181, 182), (181, 203, 208), (190, 189, 193, 194), (191, 190, 194, 195), (219, 191, 225), (189, 188, 192, 193), (188, 220, 226, 192), (195, 194, 199, 200), (225, 195, 200), (193, 192, 197, 198), (192, 226, 233, 197), (194, 193, 198, 199), (230, 232, 196), (230, 197, 233), (196, 232, 200), (197, 196, 199), (197, 230, 196), (199, 198, 197), (200, 199, 196), (191, 219, 201), (225, 191, 195), (200, 232, 225), (201, 186, 191), (186, 202, 185), (205, 202, 206), (201, 219, 206), (206, 236, 215), (206, 215, 237), (204, 210, 203), (208, 210, 209), (216, 218, 217, 209), (210, 211, 209), (212, 214, 213), (213, 216, 211), (213, 221, 218, 216), (204, 212, 210), (205, 212, 204), (209, 207, 208), (211, 212, 213), (211, 216, 209), (209, 217, 220, 207), (214, 205, 237), (214, 215, 213), (215, 222, 221, 213), (205, 204, 203), (212, 205, 214), (212, 211, 210), (210, 208, 203), (221, 227, 224, 218), (222, 228, 227, 221), (219, 225, 222), (218, 224, 223, 217), (217, 223, 226, 220), (228, 235, 234, 227), (225, 235, 228), (223, 231, 233, 226), (230, 229, 232), (230, 233, 231), (229, 235, 232), (231, 234, 229), (231, 229, 230), (224, 227, 234, 231, 223), (235, 229, 234), (222, 236, 219), (225, 228, 222), (235, 225, 232), (236, 222, 215), (215, 214, 237), (205, 206, 237), (236, 206, 219), (265, 245, 260), (265, 261, 245), (238, 262, 240), (267, 239, 240), (246, 239, 247, 248), (240, 239, 241), (242, 243, 244), (243, 241, 246), (243, 246, 248, 249), (238, 240, 242), (264, 238, 242), (239, 267, 266), (241, 243, 242), (241, 239, 246), (239, 266, 279, 247), (244, 261, 264), (244, 243, 245), (245, 243, 249, 250), (264, 262, 238), (242, 244, 264), (242, 240, 241), (240, 262, 267), (249, 248, 252, 253), (250, 249, 253, 254), (278, 250, 284), (248, 247, 251, 252), (247, 279, 285, 251), (254, 253, 258, 259), (284, 254, 259), (252, 251, 256, 257), (251, 285, 293, 256), (253, 252, 257, 258), (289, 292, 255), (289, 256, 293), (255, 292, 259), (256, 255, 258), (256, 289, 255), (258, 257, 256), (259, 258, 255), (250, 278, 260), (284, 250, 254), (259, 292, 284), (260, 245, 250), (245, 261, 244), (264, 261, 265), (260, 278, 265), (265, 296, 274), (265, 274, 297), (263, 269, 262), (267, 269, 268), (275, 277, 276, 268), (269, 270, 268), (271, 273, 272), (272, 275, 270), (272, 280, 277, 275), (263, 271, 269), (264, 271, 263), (268, 266, 267), (270, 271, 272), (270, 275, 268), (268, 276, 279, 266), (273, 264, 297), (273, 274, 272), (274, 281, 280, 272), (264, 263, 262), (271, 264, 273), (271, 270, 269), (269, 267, 262), (280, 286, 283, 277), (281, 287, 286, 280), (278, 284, 281), (277, 283, 282, 276), (276, 282, 285, 279), (287, 295, 294, 286), (284, 295, 287), (283, 291, 290, 282), (282, 290, 293, 285), (286, 294, 291, 283), (289, 288, 292), (289, 293, 290), (288, 295, 292), (290, 294, 288), (290, 288, 289), (294, 290, 291), (295, 288, 294), (281, 296, 278), (284, 287, 281), (295, 284, 292), (296, 281, 274), (274, 273, 297), (264, 265, 297), (296, 265, 278), (325, 305, 320), (325, 321, 305), (298, 322, 300), (327, 299, 300), (306, 299, 307, 308), (300, 299, 301), (302, 303, 304), (303, 301, 306), (303, 306, 308, 309), (298, 300, 302), (324, 298, 302), (299, 327, 326), (301, 303, 302), (301, 299, 306), (299, 326, 339, 307), (304, 321, 324), (304, 303, 305), (305, 303, 309, 310), (324, 322, 298), (302, 304, 324), (302, 300, 301), (300, 322, 327), (309, 308, 312, 313), (310, 309, 313, 314), (338, 310, 344), (308, 307, 311, 312), (307, 339, 345, 311), (314, 313, 318, 319), (344, 314, 319), (312, 311, 316, 317), (311, 345, 353, 316), (313, 312, 317, 318), (349, 352, 315), (349, 316, 353), (315, 352, 319), (316, 315, 318), (316, 349, 315), (318, 317, 316), (319, 318, 315), (310, 338, 320), (344, 310, 314), (319, 352, 344), (320, 305, 310), (305, 321, 304), (324, 321, 325), (320, 338, 325), (325, 356, 334), (325, 334, 357), (323, 329, 322), (327, 329, 328), (335, 337, 336, 328), (329, 330, 328), (331, 333, 332), (332, 335, 330), (332, 340, 337, 335), (323, 331, 329), (324, 331, 323), (328, 326, 327), (330, 331, 332), (330, 335, 328), (328, 336, 339, 326), (333, 324, 357), (333, 334, 332), (334, 341, 340, 332), (324, 323, 322), (331, 324, 333), (331, 330, 329), (329, 327, 322), (340, 346, 343, 337), (341, 347, 346, 340), (338, 344, 341), (337, 343, 342, 336), (336, 342, 345, 339), (347, 355, 354, 346), (344, 355, 347), (343, 351, 350, 342), (342, 350, 353, 345), (346, 354, 351, 343), (349, 348, 352), (349, 353, 350), (348, 355, 352), (350, 354, 348), (350, 348, 349), (354, 350, 351), (355, 348, 354), (341, 356, 338), (344, 347, 341), (355, 344, 352), (356, 341, 334), (334, 333, 357), (324, 325, 357), (356, 325, 338), (385, 365, 380), (385, 381, 365), (358, 382, 360), (387, 359, 360), (366, 359, 367, 368), (360, 359, 361), (362, 363, 364), (363, 361, 366), (363, 366, 368, 369), (358, 360, 362), (384, 358, 362), (359, 387, 386), (361, 363, 362), (361, 359, 366), (359, 386, 399, 367), (364, 381, 384), (364, 363, 365), (365, 363, 369, 370), (384, 382, 358), (362, 364, 384), (362, 360, 361), (360, 382, 387), (369, 368, 372, 373), (370, 369, 373, 374), (398, 370, 404), (368, 367, 371, 372), (367, 399, 405, 371), (374, 373, 378, 379), (404, 374, 379), (372, 371, 376, 377), (371, 405, 412, 376), (373, 372, 377, 378), (409, 411, 375), (409, 376, 412), (375, 411, 379), (376, 375, 378), (376, 409, 375), (378, 377, 376), (379, 378, 375), (370, 398, 380), (404, 370, 374), (379, 411, 404), (380, 365, 370), (365, 381, 364), (384, 381, 385), (380, 398, 385), (385, 415, 394), (385, 394, 416), (383, 389, 382), (387, 389, 388), (395, 397, 396, 388), (389, 390, 388), (391, 393, 392), (392, 395, 390), (392, 400, 397, 395), (383, 391, 389), (384, 391, 383), (388, 386, 387), (390, 391, 392), (390, 395, 388), (388, 396, 399, 386), (393, 384, 416), (393, 394, 392), (394, 401, 400, 392), (384, 383, 382), (391, 384, 393), (391, 390, 389), (389, 387, 382), (400, 406, 403, 397), (401, 407, 406, 400), (398, 404, 401), (397, 403, 402, 396), (396, 402, 405, 399), (407, 414, 413, 406), (404, 414, 407), (402, 410, 412, 405), (409, 408, 411), (409, 412, 410), (408, 414, 411), (410, 413, 408), (410, 408, 409), (403, 406, 413, 410, 402), (414, 408, 413), (401, 415, 398), (404, 407, 401), (414, 404, 411), (415, 401, 394), (394, 393, 416), (384, 385, 416), (415, 385, 398), (444, 424, 439), (444, 440, 424), (417, 441, 419), (446, 418, 419), (425, 418, 426, 427), (419, 418, 420), (421, 422, 423), (422, 420, 425), (422, 425, 427, 428), (417, 419, 421), (443, 417, 421), (418, 446, 445), (420, 422, 421), (420, 418, 425), (418, 445, 458, 426), (423, 440, 443), (423, 422, 424), (424, 422, 428, 429), (443, 441, 417), (421, 423, 443), (421, 419, 420), (419, 441, 446), (428, 427, 431, 432), (429, 428, 432, 433), (457, 429, 463), (427, 426, 430, 431), (426, 458, 464, 430), (433, 432, 437, 438), (463, 433, 438), (431, 430, 435, 436), (430, 464, 471, 435), (432, 431, 436, 437), (468, 470, 434), (468, 435, 471), (434, 470, 438), (435, 434, 437), (435, 468, 434), (437, 436, 435), (438, 437, 434), (429, 457, 439), (463, 429, 433), (438, 470, 463), (439, 424, 429), (424, 440, 423), (443, 440, 444), (439, 457, 444), (444, 474, 453), (444, 453, 475), (442, 448, 441), (446, 448, 447), (454, 456, 455, 447), (448, 449, 447), (450, 452, 451), (451, 454, 449), (451, 459, 456, 454), (442, 450, 448), (443, 450, 442), (447, 445, 446), (449, 450, 451), (449, 454, 447), (447, 455, 458, 445), (452, 443, 475), (452, 453, 451), (453, 460, 459, 451), (443, 442, 441), (450, 443, 452), (450, 449, 448), (448, 446, 441), (459, 465, 462, 456), (460, 466, 465, 459), (457, 463, 460), (456, 462, 461, 455), (455, 461, 464, 458), (466, 473, 472, 465), (463, 473, 466), (461, 469, 471, 464), (468, 467, 470), (468, 471, 469), (467, 473, 470), (469, 472, 467), (469, 467, 468), (462, 465, 472, 469, 461), (473, 467, 472), (460, 474, 457), (463, 466, 460), (473, 463, 470), (474, 460, 453), (453, 452, 475), (443, 444, 475), (474, 444, 457), (503, 483, 498), (503, 499, 483), (476, 500, 478), (505, 477, 478), (484, 477, 485, 486), (478, 477, 479), (480, 481, 482), (481, 479, 484), (481, 484, 486, 487), (476, 478, 480), (502, 476, 480), (477, 505, 504), (479, 481, 480), (479, 477, 484), (477, 504, 517, 485), (482, 499, 502), (482, 481, 483), (483, 481, 487, 488), (502, 500, 476), (480, 482, 502), (480, 478, 479), (478, 500, 505), (487, 486, 490, 491), (488, 487, 491, 492), (516, 488, 522), (486, 485, 489, 490), (485, 517, 523, 489), (492, 491, 496, 497), (522, 492, 497), (490, 489, 494, 495), (489, 523, 530, 494), (491, 490, 495, 496), (527, 529, 493), (527, 494, 530), (493, 529, 497), (494, 493, 496), (494, 527, 493), (496, 495, 494), (497, 496, 493), (488, 516, 498), (522, 488, 492), (497, 529, 522), (498, 483, 488), (483, 499, 482), (502, 499, 503), (498, 516, 503), (503, 533, 512), (503, 512, 534), (501, 507, 500), (505, 507, 506), (513, 515, 514, 506), (507, 508, 506), (509, 511, 510), (510, 513, 508), (510, 518, 515, 513), (501, 509, 507), (502, 509, 501), (506, 504, 505), (508, 509, 510), (508, 513, 506), (506, 514, 517, 504), (511, 502, 534), (511, 512, 510), (512, 519, 518, 510), (502, 501, 500), (509, 502, 511), (509, 508, 507), (507, 505, 500), (518, 524, 521, 515), (519, 525, 524, 518), (516, 522, 519), (515, 521, 520, 514), (514, 520, 523, 517), (525, 532, 531, 524), (522, 532, 525), (520, 528, 530, 523), (527, 526, 529), (527, 530, 528), (526, 532, 529), (528, 531, 526), (528, 526, 527), (521, 524, 531, 528, 520), (532, 526, 531), (519, 533, 516), (522, 525, 519), (532, 522, 529), (533, 519, 512), (512, 511, 534), (502, 503, 534), (533, 503, 516), (562, 542, 557), (562, 558, 542), (535, 559, 537), (564, 536, 537), (543, 536, 544, 545), (537, 536, 538), (539, 540, 541), (540, 538, 543), (540, 543, 545, 546), (535, 537, 539), (561, 535, 539), (536, 564, 563), (538, 540, 539), (538, 536, 543), (536, 563, 576, 544), (541, 558, 561), (541, 540, 542), (542, 540, 546, 547), (561, 559, 535), (539, 541, 561), (539, 537, 538), (537, 559, 564), (546, 545, 549, 550), (547, 546, 550, 551), (575, 547, 581), (545, 544, 548, 549), (544, 576, 582, 548), (551, 550, 555, 556), (581, 551, 556), (549, 548, 553, 554), (548, 582, 589, 553), (550, 549, 554, 555), (586, 588, 552), (586, 553, 589), (552, 588, 556), (553, 552, 555), (553, 586, 552), (555, 554, 553), (556, 555, 552), (547, 575, 557), (581, 547, 551), (556, 588, 581), (557, 542, 547), (542, 558, 541), (561, 558, 562), (557, 575, 562), (562, 592, 571), (562, 571, 593), (560, 566, 559), (564, 566, 565), (572, 574, 573, 565), (566, 567, 565), (568, 570, 569), (569, 572, 567), (569, 577, 574, 572), (560, 568, 566), (561, 568, 560), (565, 563, 564), (567, 568, 569), (567, 572, 565), (565, 573, 576, 563), (570, 561, 593), (570, 571, 569), (571, 578, 577, 569), (561, 560, 559), (568, 561, 570), (568, 567, 566), (566, 564, 559), (577, 583, 580, 574), (578, 584, 583, 577), (575, 581, 578), (574, 580, 579, 573), (573, 579, 582, 576), (584, 591, 590, 583), (581, 591, 584), (579, 587, 589, 582), (586, 585, 588), (586, 589, 587), (585, 591, 588), (587, 590, 585), (587, 585, 586), (580, 583, 590, 587, 579), (591, 585, 590), (578, 592, 575), (581, 584, 578), (591, 581, 588), (592, 578, 571), (571, 570, 593), (561, 562, 593), (592, 562, 575), (621, 601, 616), (621, 617, 601), (594, 618, 596), (623, 595, 596), (602, 595, 603, 604), (596, 595, 597), (598, 599, 600), (599, 597, 602), (599, 602, 604, 605), (594, 596, 598), (620, 594, 598), (595, 623, 622), (597, 599, 598), (597, 595, 602), (595, 622, 635, 603), (600, 617, 620), (600, 599, 601), (601, 599, 605, 606), (620, 618, 594), (598, 600, 620), (598, 596, 597), (596, 618, 623), (605, 604, 608, 609), (606, 605, 609, 610), (634, 606, 640), (604, 603, 607, 608), (603, 635, 641, 607), (610, 609, 614, 615), (640, 610, 615), (608, 607, 612, 613), (607, 641, 648, 612), (609, 608, 613, 614), (645, 647, 611), (645, 612, 648), (611, 647, 615), (612, 611, 614), (612, 645, 611), (614, 613, 612), (615, 614, 611), (606, 634, 616), (640, 606, 610), (615, 647, 640), (616, 601, 606), (601, 617, 600), (620, 617, 621), (616, 634, 621), (621, 651, 630), (621, 630, 652), (619, 625, 618), (623, 625, 624), (631, 633, 632, 624), (625, 626, 624), (627, 629, 628), (628, 631, 626), (628, 636, 633, 631), (619, 627, 625), (620, 627, 619), (624, 622, 623), (626, 627, 628), (626, 631, 624), (624, 632, 635, 622), (629, 620, 652), (629, 630, 628), (630, 637, 636, 628), (620, 619, 618), (627, 620, 629), (627, 626, 625), (625, 623, 618), (636, 642, 639, 633), (637, 643, 642, 636), (634, 640, 637), (633, 639, 638, 632), (632, 638, 641, 635), (643, 650, 649, 642), (640, 650, 643), (638, 646, 648, 641), (645, 644, 647), (645, 648, 646), (644, 650, 647), (646, 649, 644), (646, 644, 645), (639, 642, 649, 646, 638), (650, 644, 649), (637, 651, 634), (640, 643, 637), (650, 640, 647), (651, 637, 630), (630, 629, 652), (620, 621, 652), (651, 621, 634), (680, 660, 675), (680, 676, 660), (653, 677, 655), (682, 654, 655), (661, 654, 662, 663), (655, 654, 656), (657, 658, 659), (658, 656, 661), (658, 661, 663, 664), (653, 655, 657), (679, 653, 657), (654, 682, 681), (656, 658, 657), (656, 654, 661), (654, 681, 694, 662), (659, 676, 679), (659, 658, 660), (660, 658, 664, 665), (679, 677, 653), (657, 659, 679), (657, 655, 656), (655, 677, 682), (664, 663, 667, 668), (665, 664, 668, 669), (693, 665, 699), (663, 662, 666, 667), (662, 694, 700, 666), (669, 668, 673, 674), (699, 669, 674), (667, 666, 671, 672), (666, 700, 708, 671), (668, 667, 672, 673), (704, 707, 670), (704, 671, 708), (670, 707, 674), (671, 670, 673), (671, 704, 670), (673, 672, 671), (674, 673, 670), (665, 693, 675), (699, 665, 669), (674, 707, 699), (675, 660, 665), (660, 676, 659), (679, 676, 680), (675, 693, 680), (680, 711, 689), (680, 689, 712), (678, 684, 677), (682, 684, 683), (690, 692, 691, 683), (684, 685, 683), (686, 688, 687), (687, 690, 685), (687, 695, 692, 690), (678, 686, 684), (679, 686, 678), (683, 681, 682), (685, 686, 687), (685, 690, 683), (683, 691, 694, 681), (688, 679, 712), (688, 689, 687), (689, 696, 695, 687), (679, 678, 677), (686, 679, 688), (686, 685, 684), (684, 682, 677), (695, 701, 698, 692), (696, 702, 701, 695), (693, 699, 696), (692, 698, 697, 691), (691, 697, 700, 694), (702, 710, 709, 701), (699, 710, 702), (698, 706, 705, 697), (697, 705, 708, 700), (701, 709, 706, 698), (704, 703, 707), (704, 708, 705), (703, 710, 707), (705, 709, 703), (705, 703, 704), (709, 705, 706), (710, 703, 709), (696, 711, 693), (699, 702, 696), (710, 699, 707), (711, 696, 689), (689, 688, 712), (679, 680, 712), (711, 680, 693), (740, 720, 735), (740, 736, 720), (713, 737, 715), (742, 714, 715), (721, 714, 722, 723), (715, 714, 716), (717, 718, 719), (718, 716, 721), (718, 721, 723, 724), (713, 715, 717), (739, 713, 717), (714, 742, 741), (716, 718, 717), (716, 714, 721), (714, 741, 754, 722), (719, 736, 739), (719, 718, 720), (720, 718, 724, 725), (739, 737, 713), (717, 719, 739), (717, 715, 716), (715, 737, 742), (724, 723, 727, 728), (725, 724, 728, 729), (753, 725, 759), (723, 722, 726, 727), (722, 754, 760, 726), (729, 728, 733, 734), (759, 729, 734), (727, 726, 731, 732), (726, 760, 768, 731), (728, 727, 732, 733), (764, 767, 730), (764, 731, 768), (730, 767, 734), (731, 730, 733), (731, 764, 730), (733, 732, 731), (734, 733, 730), (725, 753, 735), (759, 725, 729), (734, 767, 759), (735, 720, 725), (720, 736, 719), (739, 736, 740), (735, 753, 740), (740, 771, 749), (740, 749, 772), (738, 744, 737), (742, 744, 743), (750, 752, 751, 743), (744, 745, 743), (746, 748, 747), (747, 750, 745), (747, 755, 752, 750), (738, 746, 744), (739, 746, 738), (743, 741, 742), (745, 746, 747), (745, 750, 743), (743, 751, 754, 741), (748, 739, 772), (748, 749, 747), (749, 756, 755, 747), (739, 738, 737), (746, 739, 748), (746, 745, 744), (744, 742, 737), (755, 761, 758, 752), (756, 762, 761, 755), (753, 759, 756), (752, 758, 757, 751), (751, 757, 760, 754), (762, 770, 769, 761), (759, 770, 762), (758, 766, 765, 757), (757, 765, 768, 760), (761, 769, 766, 758), (764, 763, 767), (764, 768, 765), (763, 770, 767), (765, 769, 763), (765, 763, 764), (769, 765, 766), (770, 763, 769), (756, 771, 753), (759, 762, 756), (770, 759, 767), (771, 756, 749), (749, 748, 772), (739, 740, 772), (771, 740, 753)])
me_cube_006.materials.append(mat_material_002)
me_cube_006.materials.append(mat_material)
me_cube_006.use_remesh_preserve_volume = False
me_cube_006.use_remesh_preserve_attributes = False
me_cube_006.use_mirror_vertex_groups = False
me_cube_006.update()
me_icosphere = bpy.data.meshes.new('Icosphere')
me_icosphere.from_pydata([(0.7629, -0.5545, -0.3003), (-0.2918, -0.8972, -0.3003), (-0.8923, -3.043e-09, -0.297), (-0.2918, 0.8972, -0.3003), (0.7629, 0.5545, -0.3003), (0.277, -0.8533, -0.2997), (0.894, -3.043e-09, -0.2997), (-0.7261, -0.5273, -0.2997), (-0.7261, 0.5273, -0.2997), (0.277, 0.8533, -0.2997), (0.9511, -0.309, -0.08756), (0.9511, 0.309, -0.08756), (0.0, -1.0, -0.08756), (0.5878, -0.809, -0.08756), (-0.9511, -0.309, -0.08756), (-0.5878, -0.809, -0.08756), (-0.5878, 0.809, -0.08756), (-0.9511, 0.309, -0.08756), (0.5878, 0.809, -0.08756), (0.0, 1.0, -0.08756), (0.595, -0.4314, -0.5154), (-0.2256, -0.6981, -0.5154), (-0.6929, -6.663e-10, -0.5129), (-0.2256, 0.6981, -0.5154), (0.595, 0.4314, -0.5154), (0.2169, -0.6639, -0.515), (0.697, -6.663e-10, -0.515), (-0.5636, -0.4103, -0.515), (-0.5636, 0.4103, -0.515), (0.2169, 0.6639, -0.515), (0.8482, 0.2756, -0.09426), (0.5242, 0.7215, -0.09426), (-2.498e-09, 0.8918, -0.09426), (-0.5242, 0.7215, -0.09426), (-0.8482, 0.2756, -0.09426), (-0.8482, -0.2756, -0.09426), (-0.5242, -0.7215, -0.09426), (-2.498e-09, -0.8918, -0.09426), (0.5242, -0.7215, -0.09426), (0.8482, -0.2756, -0.09426), (0.601, 0.1954, -0.4353), (0.3713, 0.5115, -0.4353), (-0.0003865, 0.6323, -0.4353), (-0.372, 0.5115, -0.4353), (-0.6017, 0.1954, -0.4353), (-0.6017, -0.1954, -0.4353), (-0.372, -0.5115, -0.4353), (-0.0003865, -0.6323, -0.4353), (0.3713, -0.5115, -0.4353), (0.601, -0.1954, -0.4353)], [], [(0, 6, 10), (1, 5, 12), (2, 7, 14), (3, 8, 16), (4, 9, 18), (0, 10, 13), (1, 12, 15), (2, 14, 17), (3, 16, 19), (4, 18, 11), (18, 9, 19), (9, 3, 19), (16, 8, 17), (8, 2, 17), (14, 7, 15), (7, 1, 15), (12, 5, 13), (5, 0, 13), (10, 6, 11), (6, 4, 11), (7, 2, 22, 27), (2, 8, 28, 22), (8, 3, 23, 28), (0, 5, 25, 20), (5, 1, 21, 25), (3, 9, 29, 23), (9, 4, 24, 29), (4, 6, 26, 24), (6, 0, 20, 26), (1, 7, 27, 21), (25, 21, 27, 22, 28, 23, 29, 24, 26, 20), (15, 12, 37, 36), (30, 31, 41, 40), (10, 11, 30, 39), (11, 18, 31, 30), (12, 13, 38, 37), (13, 10, 39, 38), (14, 15, 36, 35), (19, 16, 33, 32), (16, 17, 34, 33), (18, 19, 32, 31), (17, 14, 35, 34), (40, 41, 42, 43, 44, 45, 46, 47, 48, 49), (35, 36, 46, 45), (38, 39, 49, 48), (32, 33, 43, 42), (37, 38, 48, 47), (31, 32, 42, 41), (34, 35, 45, 44), (39, 30, 40, 49), (33, 34, 44, 43), (36, 37, 47, 46)])
me_icosphere.materials.append(mat_material_001)
me_icosphere.use_remesh_preserve_volume = False
me_icosphere.use_remesh_preserve_attributes = False
me_icosphere.use_mirror_vertex_groups = False
me_icosphere.update()

# ---- objects
ob_icosphere_001 = bpy.data.objects.new('Icosphere.001', me_icosphere_001)
ob_cube_006 = bpy.data.objects.new('Cube.006', me_cube_006)
ob_icosphere = bpy.data.objects.new('Icosphere', me_icosphere)
ob_lamp = bpy.data.objects.new('Lamp', light_lamp)
ob_camera = bpy.data.objects.new('Camera', cam_camera)

# ---- transforms, parenting, visibility, modifiers, constraints
ob_icosphere_001.location = (0.0, 2.706, 0.6915)
ob_icosphere_001.hide_select = True
ob_icosphere_001.lineart.crease_threshold = 0.0
ob_cube_006.location = (-0.2687, 2.784, 0.4684)
ob_cube_006.rotation_euler = (0.0, 0.0, -3.069)
ob_cube_006.scale = (0.127, 0.127, 0.127)
ob_cube_006.lineart.crease_threshold = 0.0
ob_icosphere.location = (0.0, 2.706, 0.6915)
ob_icosphere.hide_select = True
ob_icosphere.lineart.crease_threshold = 0.0
ob_lamp.location = (4.076, 1.005, 5.904)
ob_lamp.rotation_euler = (0.6503, 0.05522, 1.866)
ob_lamp.lock_rotations_4d = False
ob_lamp.empty_display_type = 'ARROWS'
ob_lamp.color = (0.0, 0.0, 0.0, 0.0)
ob_lamp.lineart.crease_threshold = 0.0
ob_camera.location = (7.481, -6.508, 5.344)
ob_camera.rotation_euler = (1.109, 0.0, 0.8149)
ob_camera.lock_rotations_4d = False
ob_camera.empty_display_type = 'ARROWS'
ob_camera.color = (0.0, 0.0, 0.0, 0.0)
ob_camera.display_type = 'WIRE'
ob_camera.lineart.crease_threshold = 0.0

# ---- collection membership
col_collection_1.objects.link(ob_icosphere_001)
col_collection_1.objects.link(ob_cube_006)
col_collection_1.objects.link(ob_icosphere)
col_collection_1.objects.link(ob_lamp)
col_collection_1.objects.link(ob_camera)

# ---- scene / render settings (as saved in the file)
scene.camera = ob_camera
scene.frame_start = 1; scene.frame_end = 250; scene.frame_set(0)
scene.render.engine = 'CYCLES'
scene.render.resolution_percentage = 50
scene.render.dither_intensity = 0.0
scene.cycles.use_denoising = False
scene.cycles.samples = 128
scene.cycles.sampling_pattern = 'TABULATED_SOBOL'
scene.cycles.use_adaptive_sampling = False
scene.cycles.use_light_tree = False
scene.cycles.blur_glossy = 0.0
scene.cycles.sample_clamp_indirect = 0.0
scene.view_settings.view_transform = 'Standard'
bpy.context.view_layer.update()

